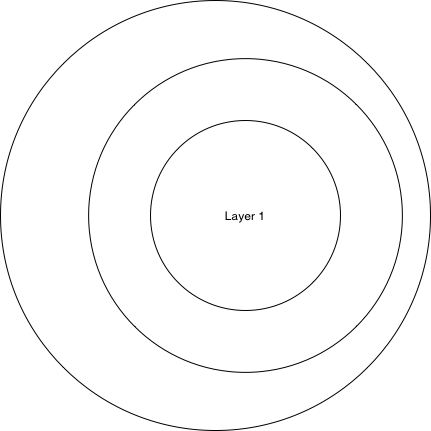

The diagram above was exported from draw.io. Its source (the exported page's mxGraphModel, read from the mxfile embedded in the PNG):
<mxGraphModel dx="380" dy="688" grid="1" gridSize="10" guides="1" tooltips="1" connect="1" arrows="1" fold="1" page="1" pageScale="1" pageWidth="1920" pageHeight="1200" math="0" shadow="0">
  <root>
    <mxCell id="0" />
    <mxCell id="1" parent="0" />
    <mxCell id="lRpGBqn4C-nHWnsMwuJW-1" value="" style="ellipse;whiteSpace=wrap;html=1;aspect=fixed;" parent="1" vertex="1">
      <mxGeometry x="230" y="40.010000000000005" width="430" height="430" as="geometry" />
    </mxCell>
    <mxCell id="lRpGBqn4C-nHWnsMwuJW-2" value="" style="ellipse;whiteSpace=wrap;html=1;aspect=fixed;" parent="1" vertex="1">
      <mxGeometry x="318.13" y="98.13" width="313.75" height="313.75" as="geometry" />
    </mxCell>
    <mxCell id="lRpGBqn4C-nHWnsMwuJW-3" value="Layer 1" style="ellipse;whiteSpace=wrap;html=1;aspect=fixed;" parent="1" vertex="1">
      <mxGeometry x="380" y="160" width="190" height="190" as="geometry" />
    </mxCell>
  </root>
</mxGraphModel>